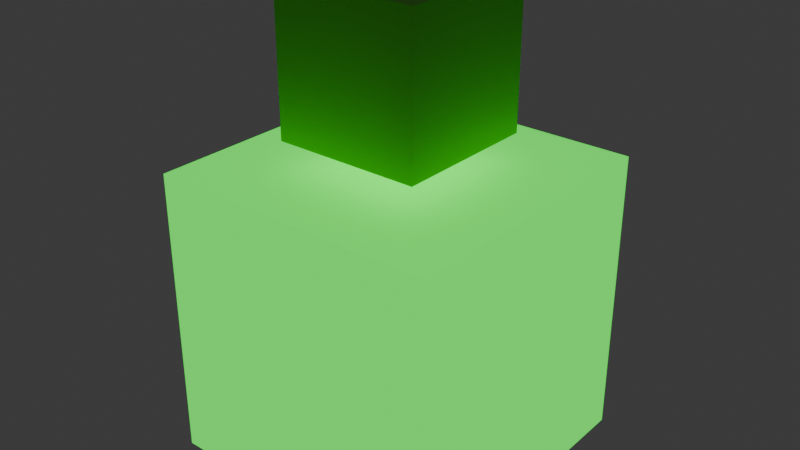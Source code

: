 # Source: test.blend  (saved by Blender 4.3.34; exported with 4.5.12 LTS)
import bpy
from mathutils import Matrix  # noqa: F401  (used for matrix-valued properties, if any)

bpy.ops.wm.read_factory_settings(use_empty=True)
scene = bpy.context.scene
scene.name = 'Scene'

# ---- collections
col_collection = bpy.data.collections.new('Collection'); scene.collection.children.link(col_collection)

# ---- materials (node trees are filled in below, after node groups)
mat_material = bpy.data.materials.new('Material')
mat_material.alpha_threshold = 0.0
mat_material.roughness = 0.5
mat_material.line_color = (0.0, 0.0, 0.0, 1.0)
mat_material_001 = bpy.data.materials.new('Material.001')

# ---- material node trees
mat_material.use_nodes = True; mat_material.node_tree.nodes.clear()
_N = mat_material.node_tree.nodes; _L = mat_material.node_tree.links
n0 = _N.new('ShaderNodeOutputMaterial'); n0.name = 'Material Output'; n0.location = (300, 300)
n1 = _N.new('ShaderNodeBsdfPrincipled'); n1.name = 'Principled BSDF'; n1.location = (10, 300)
n1.inputs[0].default_value = (0.006684, 0.8001, 0.0, 1.0)
n1.inputs[3].default_value = 1.45
n1.inputs[27].default_value = (0.06223, 1.0, 0.07887, 1.0)
n1.inputs[28].default_value = 1.0
_L.new(n1.outputs[0], n0.inputs[0])
n0.is_active_output = True
mat_material_001.use_nodes = True; mat_material_001.node_tree.nodes.clear()
_N = mat_material_001.node_tree.nodes; _L = mat_material_001.node_tree.links
n0 = _N.new('ShaderNodeBsdfPrincipled'); n0.name = 'Principled BSDF'; n0.location = (10, 300)
n0.inputs[0].default_value = (0.1417, 0.8003, 0.02495, 1.0)
n1 = _N.new('ShaderNodeOutputMaterial'); n1.name = 'Material Output'; n1.location = (300, 300)
_L.new(n0.outputs[0], n1.inputs[0])
n1.is_active_output = True

# ---- world
world_world = bpy.data.worlds.new('World'); scene.world = world_world
world_world.use_nodes = True; world_world.node_tree.nodes.clear()
_N = world_world.node_tree.nodes; _L = world_world.node_tree.links
n0 = _N.new('ShaderNodeOutputWorld'); n0.name = 'World Output'; n0.location = (300, 300)
n1 = _N.new('ShaderNodeBackground'); n1.name = 'Background'; n1.location = (10, 300)
n1.inputs[0].default_value = (0.05088, 0.05088, 0.05088, 1.0)
_L.new(n1.outputs[0], n0.inputs[0])
n0.is_active_output = True
world_world.color = (0.05088, 0.05088, 0.05088)
world_world.sun_shadow_jitter_overblur = 0.0

# ---- meshes
me_cube = bpy.data.meshes.new('Cube')
me_cube.from_pydata([(1.0, 1.0, 1.0), (1.0, 1.0, -1.0), (1.0, -1.0, 1.0), (1.0, -1.0, -1.0), (-1.0, 1.0, 1.0), (-1.0, 1.0, -1.0), (-1.0, -1.0, 1.0), (-1.0, -1.0, -1.0)], [], [(0, 4, 6, 2), (3, 2, 6, 7), (7, 6, 4, 5), (5, 1, 3, 7), (1, 0, 2, 3), (5, 4, 0, 1)])
_uv = me_cube.uv_layers.new(name='UVMap')
_uv.uv.foreach_set('vector', [0.625, 0.5, 0.875, 0.5, 0.875, 0.75, 0.625, 0.75, 0.375, 0.75, 0.625, 0.75, 0.625, 1.0, 0.375, 1.0, 0.375, 0.0, 0.625, 0.0, 0.625, 0.25, 0.375, 0.25, 0.125, 0.5, 0.375, 0.5, 0.375, 0.75, 0.125, 0.75, 0.375, 0.5, 0.625, 0.5, 0.625, 0.75, 0.375, 0.75, 0.375, 0.25, 0.625, 0.25, 0.625, 0.5, 0.375, 0.5])
me_cube.materials.append(mat_material)
me_cube.use_mirror_vertex_groups = False
me_cube.update()
me_cube_001 = bpy.data.meshes.new('Cube.001')
me_cube_001.from_pydata([(-1.0, -1.0, -1.0), (-1.0, -1.0, 1.0), (-1.0, 1.0, -1.0), (-1.0, 1.0, 1.0), (1.0, -1.0, -1.0), (1.0, -1.0, 1.0), (1.0, 1.0, -1.0), (1.0, 1.0, 1.0)], [], [(0, 1, 3, 2), (2, 3, 7, 6), (6, 7, 5, 4), (4, 5, 1, 0), (2, 6, 4, 0), (7, 3, 1, 5)])
_uv = me_cube_001.uv_layers.new(name='UVMap')
_uv.uv.foreach_set('vector', [0.375, 0.0, 0.625, 0.0, 0.625, 0.25, 0.375, 0.25, 0.375, 0.25, 0.625, 0.25, 0.625, 0.5, 0.375, 0.5, 0.375, 0.5, 0.625, 0.5, 0.625, 0.75, 0.375, 0.75, 0.375, 0.75, 0.625, 0.75, 0.625, 1.0, 0.375, 1.0, 0.125, 0.5, 0.375, 0.5, 0.375, 0.75, 0.125, 0.75, 0.625, 0.5, 0.875, 0.5, 0.875, 0.75, 0.625, 0.75])
me_cube_001.materials.append(mat_material_001)
me_cube_001.update()

# ---- objects
ob_cube = bpy.data.objects.new('Cube', me_cube)
ob_cube_001 = bpy.data.objects.new('Cube.001', me_cube_001)

# ---- transforms, parenting, visibility, modifiers, constraints
ob_cube.location = (0.0, 0.0, 0.0)
ob_cube.lock_rotations_4d = False
ob_cube.empty_display_type = 'ARROWS'
ob_cube.lineart.crease_threshold = 0.0
ob_cube_001.location = (0.0, 0.0, 1.684)
ob_cube_001.scale = (0.5, 0.5, 0.5)

# ---- collection membership
col_collection.objects.link(ob_cube)
col_collection.objects.link(ob_cube_001)

# ---- scene / render settings (as saved in the file)
scene.frame_start = 1; scene.frame_end = 250; scene.frame_set(1)
scene.render.engine = 'BLENDER_EEVEE_NEXT'
bpy.context.view_layer.update()

# ---- added for rendering (the .blend has no active camera): camera
cam_auto = bpy.data.cameras.new('AutoCamera')
cam_auto.lens = 50.0
cam_auto.sensor_width = 36.0
cam_auto.clip_end = 1000.0
ob_auto_camera = bpy.data.objects.new('AutoCamera', cam_auto)
scene.collection.objects.link(ob_auto_camera)
ob_auto_camera.location = (3.9404, -4.72848, 3.74432)
ob_auto_camera.rotation_euler = (1.09748, -7.21219e-08, 0.694738)
scene.camera = ob_auto_camera
bpy.context.view_layer.update()
